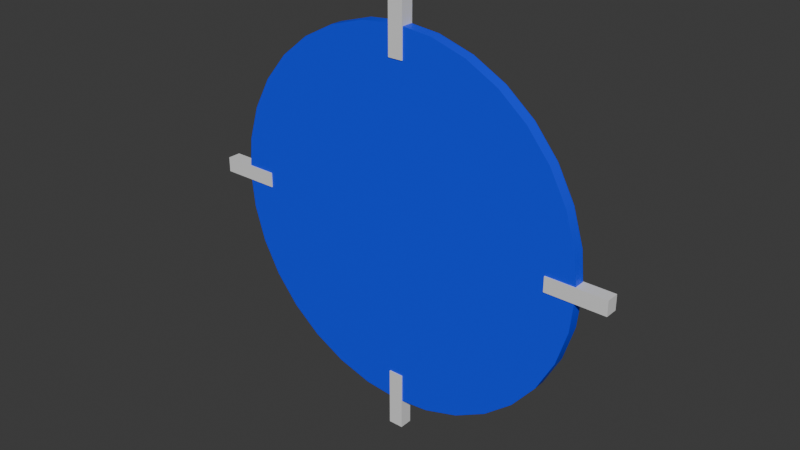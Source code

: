 # Source: simpleWheel.blend  (saved by Blender 4.1.24; exported with 4.5.12 LTS)
import bpy
from mathutils import Matrix  # noqa: F401  (used for matrix-valued properties, if any)

bpy.ops.wm.read_factory_settings(use_empty=True)
scene = bpy.context.scene
scene.name = 'Scene'

# ---- collections
col_collection = bpy.data.collections.new('Collection'); scene.collection.children.link(col_collection)

# ---- materials (node trees are filled in below, after node groups)
mat_material_001 = bpy.data.materials.new('Material.001')
mat_material_001.use_transparent_shadow = False
mat_material_002 = bpy.data.materials.new('Material.002')
mat_material_002.use_transparent_shadow = False

# ---- material node trees
mat_material_001.use_nodes = True; mat_material_001.node_tree.nodes.clear()
_N = mat_material_001.node_tree.nodes; _L = mat_material_001.node_tree.links
n0 = _N.new('ShaderNodeBsdfPrincipled'); n0.name = 'Principled BSDF'; n0.location = (10, 300)
n0.inputs[0].default_value = (0.0, 0.0434, 1.0, 1.0)
n1 = _N.new('ShaderNodeOutputMaterial'); n1.name = 'Material Output'; n1.location = (300, 300)
_L.new(n0.outputs[0], n1.inputs[0])
n1.is_active_output = True
mat_material_002.use_nodes = True; mat_material_002.node_tree.nodes.clear()
_N = mat_material_002.node_tree.nodes; _L = mat_material_002.node_tree.links
n0 = _N.new('ShaderNodeBsdfPrincipled'); n0.name = 'Principled BSDF'; n0.location = (10, 300)
n0.inputs[0].default_value = (0.8009, 0.8009, 0.8009, 1.0)
n1 = _N.new('ShaderNodeOutputMaterial'); n1.name = 'Material Output'; n1.location = (300, 300)
_L.new(n0.outputs[0], n1.inputs[0])
n1.is_active_output = True

# ---- world
world_world = bpy.data.worlds.new('World'); scene.world = world_world
world_world.use_nodes = True; world_world.node_tree.nodes.clear()
_N = world_world.node_tree.nodes; _L = world_world.node_tree.links
n0 = _N.new('ShaderNodeOutputWorld'); n0.name = 'World Output'; n0.location = (300, 300)
n1 = _N.new('ShaderNodeBackground'); n1.name = 'Background'; n1.location = (10, 300)
n1.inputs[0].default_value = (0.05088, 0.05088, 0.05088, 1.0)
_L.new(n1.outputs[0], n0.inputs[0])
n0.is_active_output = True
world_world.color = (0.05088, 0.05088, 0.05088)
world_world.use_sun_shadow = False
world_world.sun_shadow_jitter_overblur = 0.0

# ---- meshes
me_cylinder_001 = bpy.data.meshes.new('Cylinder.001')
me_cylinder_001.from_pydata([(0.0, -0.0075, -0.25), (0.0, 0.0075, -0.25), (0.04877, -0.0075, -0.2452), (0.04877, 0.0075, -0.2452), (0.09567, -0.0075, -0.231), (0.09567, 0.0075, -0.231), (0.1389, -0.0075, -0.2079), (0.1389, 0.0075, -0.2079), (0.1768, -0.0075, -0.1768), (0.1768, 0.0075, -0.1768), (0.2079, -0.0075, -0.1389), (0.2079, 0.0075, -0.1389), (0.231, -0.0075, -0.09567), (0.231, 0.0075, -0.09567), (0.2452, -0.0075, -0.04877), (0.2452, 0.0075, -0.04877), (0.25, -0.0075, -5.662e-10), (0.25, 0.0075, 5.662e-10), (0.2452, -0.0075, 0.04877), (0.2452, 0.0075, 0.04877), (0.231, -0.0075, 0.09567), (0.231, 0.0075, 0.09567), (0.2079, -0.0075, 0.1389), (0.2079, 0.0075, 0.1389), (0.1768, -0.0075, 0.1768), (0.1768, 0.0075, 0.1768), (0.1389, -0.0075, 0.2079), (0.1389, 0.0075, 0.2079), (0.09567, -0.0075, 0.231), (0.09567, 0.0075, 0.231), (0.04877, -0.0075, 0.2452), (0.04877, 0.0075, 0.2452), (0.0, -0.0075, 0.25), (0.0, 0.0075, 0.25), (-0.04877, -0.0075, 0.2452), (-0.04877, 0.0075, 0.2452), (-0.09567, -0.0075, 0.231), (-0.09567, 0.0075, 0.231), (-0.1389, -0.0075, 0.2079), (-0.1389, 0.0075, 0.2079), (-0.1768, -0.0075, 0.1768), (-0.1768, 0.0075, 0.1768), (-0.2079, -0.0075, 0.1389), (-0.2079, 0.0075, 0.1389), (-0.231, -0.0075, 0.09567), (-0.231, 0.0075, 0.09567), (-0.2452, -0.0075, 0.04877), (-0.2452, 0.0075, 0.04877), (-0.25, -0.0075, -5.662e-10), (-0.25, 0.0075, 5.662e-10), (-0.2452, -0.0075, -0.04877), (-0.2452, 0.0075, -0.04877), (-0.231, -0.0075, -0.09567), (-0.231, 0.0075, -0.09567), (-0.2079, -0.0075, -0.1389), (-0.2079, 0.0075, -0.1389), (-0.1768, -0.0075, -0.1768), (-0.1768, 0.0075, -0.1768), (-0.1389, -0.0075, -0.2079), (-0.1389, 0.0075, -0.2079), (-0.09567, -0.0075, -0.231), (-0.09567, 0.0075, -0.231), (-0.04877, -0.0075, -0.2452), (-0.04877, 0.0075, -0.2452)], [], [(0, 1, 3, 2), (2, 3, 5, 4), (4, 5, 7, 6), (6, 7, 9, 8), (8, 9, 11, 10), (10, 11, 13, 12), (12, 13, 15, 14), (14, 15, 17, 16), (16, 17, 19, 18), (18, 19, 21, 20), (20, 21, 23, 22), (22, 23, 25, 24), (24, 25, 27, 26), (26, 27, 29, 28), (28, 29, 31, 30), (30, 31, 33, 32), (32, 33, 35, 34), (34, 35, 37, 36), (36, 37, 39, 38), (38, 39, 41, 40), (40, 41, 43, 42), (42, 43, 45, 44), (44, 45, 47, 46), (46, 47, 49, 48), (48, 49, 51, 50), (50, 51, 53, 52), (52, 53, 55, 54), (54, 55, 57, 56), (56, 57, 59, 58), (58, 59, 61, 60), (3, 1, 63, 61, 59, 57, 55, 53, 51, 49, 47, 45, 43, 41, 39, 37, 35, 33, 31, 29, 27, 25, 23, 21, 19, 17, 15, 13, 11, 9, 7, 5), (60, 61, 63, 62), (62, 63, 1, 0), (0, 2, 4, 6, 8, 10, 12, 14, 16, 18, 20, 22, 24, 26, 28, 30, 32, 34, 36, 38, 40, 42, 44, 46, 48, 50, 52, 54, 56, 58, 60, 62)])
me_cylinder_001.polygons.foreach_set('use_smooth', [True] * 34)
_k = set([(0, 2), (0, 62), (1, 3), (1, 63), (2, 4), (3, 5), (4, 6), (5, 7), (6, 8), (7, 9), (8, 10), (9, 11), (10, 12), (11, 13), (12, 14), (13, 15), (14, 16), (15, 17), (16, 18), (17, 19), (18, 20), (19, 21), (20, 22), (21, 23), (22, 24), (23, 25), (24, 26), (25, 27), (26, 28), (27, 29), (28, 30), (29, 31), (30, 32), (31, 33), (32, 34), (33, 35), (34, 36), (35, 37), (36, 38), (37, 39), (38, 40), (39, 41), (40, 42), (41, 43), (42, 44), (43, 45), (44, 46), (45, 47), (46, 48), (47, 49), (48, 50), (49, 51), (50, 52), (51, 53), (52, 54), (53, 55), (54, 56), (55, 57), (56, 58), (57, 59), (58, 60), (59, 61), (60, 62), (61, 63)])
me_cylinder_001.attributes.new('sharp_edge', 'BOOLEAN', 'EDGE').data.foreach_set('value', [ (min(e.vertices), max(e.vertices)) in _k for e in me_cylinder_001.edges])
_uv = me_cylinder_001.uv_layers.new(name='UVMap')
_uv.uv.foreach_set('vector', [1.0, 0.5, 1.0, 1.0, 0.9688, 1.0, 0.9688, 0.5, 0.9688, 0.5, 0.9688, 1.0, 0.9375, 1.0, 0.9375, 0.5, 0.9375, 0.5, 0.9375, 1.0, 0.9062, 1.0, 0.9062, 0.5, 0.9062, 0.5, 0.9062, 1.0, 0.875, 1.0, 0.875, 0.5, 0.875, 0.5, 0.875, 1.0, 0.8438, 1.0, 0.8438, 0.5, 0.8438, 0.5, 0.8438, 1.0, 0.8125, 1.0, 0.8125, 0.5, 0.8125, 0.5, 0.8125, 1.0, 0.7812, 1.0, 0.7812, 0.5, 0.7812, 0.5, 0.7812, 1.0, 0.75, 1.0, 0.75, 0.5, 0.75, 0.5, 0.75, 1.0, 0.7188, 1.0, 0.7188, 0.5, 0.7188, 0.5, 0.7188, 1.0, 0.6875, 1.0, 0.6875, 0.5, 0.6875, 0.5, 0.6875, 1.0, 0.6562, 1.0, 0.6562, 0.5, 0.6562, 0.5, 0.6562, 1.0, 0.625, 1.0, 0.625, 0.5, 0.625, 0.5, 0.625, 1.0, 0.5938, 1.0, 0.5938, 0.5, 0.5938, 0.5, 0.5938, 1.0, 0.5625, 1.0, 0.5625, 0.5, 0.5625, 0.5, 0.5625, 1.0, 0.5312, 1.0, 0.5312, 0.5, 0.5312, 0.5, 0.5312, 1.0, 0.5, 1.0, 0.5, 0.5, 0.5, 0.5, 0.5, 1.0, 0.4688, 1.0, 0.4688, 0.5, 0.4688, 0.5, 0.4688, 1.0, 0.4375, 1.0, 0.4375, 0.5, 0.4375, 0.5, 0.4375, 1.0, 0.4062, 1.0, 0.4062, 0.5, 0.4062, 0.5, 0.4062, 1.0, 0.375, 1.0, 0.375, 0.5, 0.375, 0.5, 0.375, 1.0, 0.3438, 1.0, 0.3438, 0.5, 0.3438, 0.5, 0.3438, 1.0, 0.3125, 1.0, 0.3125, 0.5, 0.3125, 0.5, 0.3125, 1.0, 0.2812, 1.0, 0.2812, 0.5, 0.2812, 0.5, 0.2812, 1.0, 0.25, 1.0, 0.25, 0.5, 0.25, 0.5, 0.25, 1.0, 0.2188, 1.0, 0.2188, 0.5, 0.2188, 0.5, 0.2188, 1.0, 0.1875, 1.0, 0.1875, 0.5, 0.1875, 0.5, 0.1875, 1.0, 0.1562, 1.0, 0.1562, 0.5, 0.1562, 0.5, 0.1562, 1.0, 0.125, 1.0, 0.125, 0.5, 0.125, 0.5, 0.125, 1.0, 0.09375, 1.0, 0.09375, 0.5, 0.09375, 0.5, 0.09375, 1.0, 0.0625, 1.0, 0.0625, 0.5, 0.2968, 0.4854, 0.25, 0.49, 0.2032, 0.4854, 0.1582, 0.4717, 0.1167, 0.4496, 0.08029, 0.4197, 0.05045, 0.3833, 0.02827, 0.3418, 0.01461, 0.2968, 0.01, 0.25, 0.01461, 0.2032, 0.02827, 0.1582, 0.05045, 0.1167, 0.08029, 0.08029, 0.1167, 0.05045, 0.1582, 0.02827, 0.2032, 0.01461, 0.25, 0.01, 0.2968, 0.01461, 0.3418, 0.02827, 0.3833, 0.05045, 0.4197, 0.08029, 0.4496, 0.1167, 0.4717, 0.1582, 0.4854, 0.2032, 0.49, 0.25, 0.4854, 0.2968, 0.4717, 0.3418, 0.4496, 0.3833, 0.4197, 0.4197, 0.3833, 0.4496, 0.3418, 0.4717, 0.0625, 0.5, 0.0625, 1.0, 0.03125, 1.0, 0.03125, 0.5, 0.03125, 0.5, 0.03125, 1.0, 0.0, 1.0, 0.0, 0.5, 0.75, 0.49, 0.7968, 0.4854, 0.8418, 0.4717, 0.8833, 0.4496, 0.9197, 0.4197, 0.9496, 0.3833, 0.9717, 0.3418, 0.9854, 0.2968, 0.99, 0.25, 0.9854, 0.2032, 0.9717, 0.1582, 0.9496, 0.1167, 0.9197, 0.08029, 0.8833, 0.05045, 0.8418, 0.02827, 0.7968, 0.01461, 0.75, 0.01, 0.7032, 0.01461, 0.6582, 0.02827, 0.6167, 0.05045, 0.5803, 0.08029, 0.5504, 0.1167, 0.5283, 0.1582, 0.5146, 0.2032, 0.51, 0.25, 0.5146, 0.2968, 0.5283, 0.3418, 0.5504, 0.3833, 0.5803, 0.4197, 0.6167, 0.4496, 0.6582, 0.4717, 0.7032, 0.4854])
me_cylinder_001.materials.append(mat_material_001)
me_cylinder_001.update()
me_cube_001 = bpy.data.meshes.new('Cube.001')
me_cube_001.from_pydata([(-0.04, -0.01, -0.00875), (-0.04, -0.01, 0.00875), (-0.04, 0.01, -0.00875), (-0.04, 0.01, 0.00875), (0.04, -0.01, -0.00875), (0.04, -0.01, 0.00875), (0.04, 0.01, -0.00875), (0.04, 0.01, 0.00875)], [], [(0, 1, 3, 2), (2, 3, 7, 6), (6, 7, 5, 4), (4, 5, 1, 0), (2, 6, 4, 0), (7, 3, 1, 5)])
_uv = me_cube_001.uv_layers.new(name='UVMap')
_uv.uv.foreach_set('vector', [0.375, 0.0, 0.625, 0.0, 0.625, 0.25, 0.375, 0.25, 0.375, 0.25, 0.625, 0.25, 0.625, 0.5, 0.375, 0.5, 0.375, 0.5, 0.625, 0.5, 0.625, 0.75, 0.375, 0.75, 0.375, 0.75, 0.625, 0.75, 0.625, 1.0, 0.375, 1.0, 0.125, 0.5, 0.375, 0.5, 0.375, 0.75, 0.125, 0.75, 0.625, 0.5, 0.875, 0.5, 0.875, 0.75, 0.625, 0.75])
me_cube_001.materials.append(mat_material_002)
me_cube_001.update()

# ---- objects
ob_cylinder_001 = bpy.data.objects.new('Cylinder.001', me_cylinder_001)
ob_cube = bpy.data.objects.new('Cube', me_cube_001)
ob_cube_001 = bpy.data.objects.new('Cube.001', me_cube_001)
ob_cube_002 = bpy.data.objects.new('Cube.002', me_cube_001)
ob_cube_003 = bpy.data.objects.new('Cube.003', me_cube_001)

# ---- transforms, parenting, visibility, modifiers, constraints
ob_cylinder_001.location = (0.0, 0.025, 1.863e-09)
ob_cube.parent = ob_cylinder_001
ob_cube.matrix_parent_inverse = Matrix(((1.0, -0.0, 0.0, -0.0), (-0.0, 1.0, -0.0, -0.025), (0.0, -0.0, 1.0, -1.863e-09), (-0.0, 0.0, -0.0, 1.0)))
ob_cube.location = (-0.25, 0.025, 1.863e-09)
ob_cube.rotation_euler = (-1.571, 0.0, 0.0)
ob_cube_001.parent = ob_cylinder_001
ob_cube_001.matrix_parent_inverse = Matrix(((1.0, -0.0, 0.0, -0.0), (-0.0, 1.0, -0.0, -0.025), (0.0, -0.0, 1.0, -1.863e-09), (-0.0, 0.0, -0.0, 1.0)))
ob_cube_001.location = (0.0, 0.025, 0.25)
ob_cube_001.rotation_euler = (-1.571, 1.571, 0.0)
ob_cube_002.parent = ob_cylinder_001
ob_cube_002.matrix_parent_inverse = Matrix(((1.0, -0.0, 0.0, -0.0), (-0.0, 1.0, -0.0, -0.025), (0.0, -0.0, 1.0, -1.863e-09), (-0.0, 0.0, -0.0, 1.0)))
ob_cube_002.location = (0.25, 0.025, 2.372e-08)
ob_cube_002.rotation_euler = (1.571, 3.258e-07, -3.142)
ob_cube_003.parent = ob_cylinder_001
ob_cube_003.matrix_parent_inverse = Matrix(((1.0, -0.0, 0.0, -0.0), (-0.0, 1.0, -0.0, -0.025), (0.0, -0.0, 1.0, -1.863e-09), (-0.0, 0.0, -0.0, 1.0)))
ob_cube_003.location = (2.186e-08, 0.025, -0.25)
ob_cube_003.rotation_euler = (-1.571, -1.571, 0.0)

# ---- collection membership
col_collection.objects.link(ob_cylinder_001)
col_collection.objects.link(ob_cube)
col_collection.objects.link(ob_cube_001)
col_collection.objects.link(ob_cube_002)
col_collection.objects.link(ob_cube_003)

# ---- scene / render settings (as saved in the file)
scene.frame_start = 1; scene.frame_end = 250; scene.frame_set(1)
scene.render.engine = 'BLENDER_EEVEE_NEXT'
scene.cycles.sampling_pattern = 'TABULATED_SOBOL'
scene.eevee.ray_tracing_options.trace_max_roughness = 0.0
bpy.context.view_layer.update()

# ---- added for rendering (the .blend has no active camera and no usable light): camera, sun
cam_auto = bpy.data.cameras.new('AutoCamera')
cam_auto.lens = 50.0
cam_auto.sensor_width = 36.0
cam_auto.clip_end = 1000.0
ob_auto_camera = bpy.data.objects.new('AutoCamera', cam_auto)
scene.collection.objects.link(ob_auto_camera)
ob_auto_camera.location = (0.759083, -0.885899, 0.607266)
ob_auto_camera.rotation_euler = (1.09748, -7.21219e-08, 0.694738)
scene.camera = ob_auto_camera
light_auto_sun = bpy.data.lights.new('AutoSun', 'SUN')
light_auto_sun.energy = 3.0
light_auto_sun.angle = 0.0523599
ob_auto_sun = bpy.data.objects.new('AutoSun', light_auto_sun)
scene.collection.objects.link(ob_auto_sun)
ob_auto_sun.rotation_euler = (0.872665, 0.174533, 0.523599)
bpy.context.view_layer.update()
